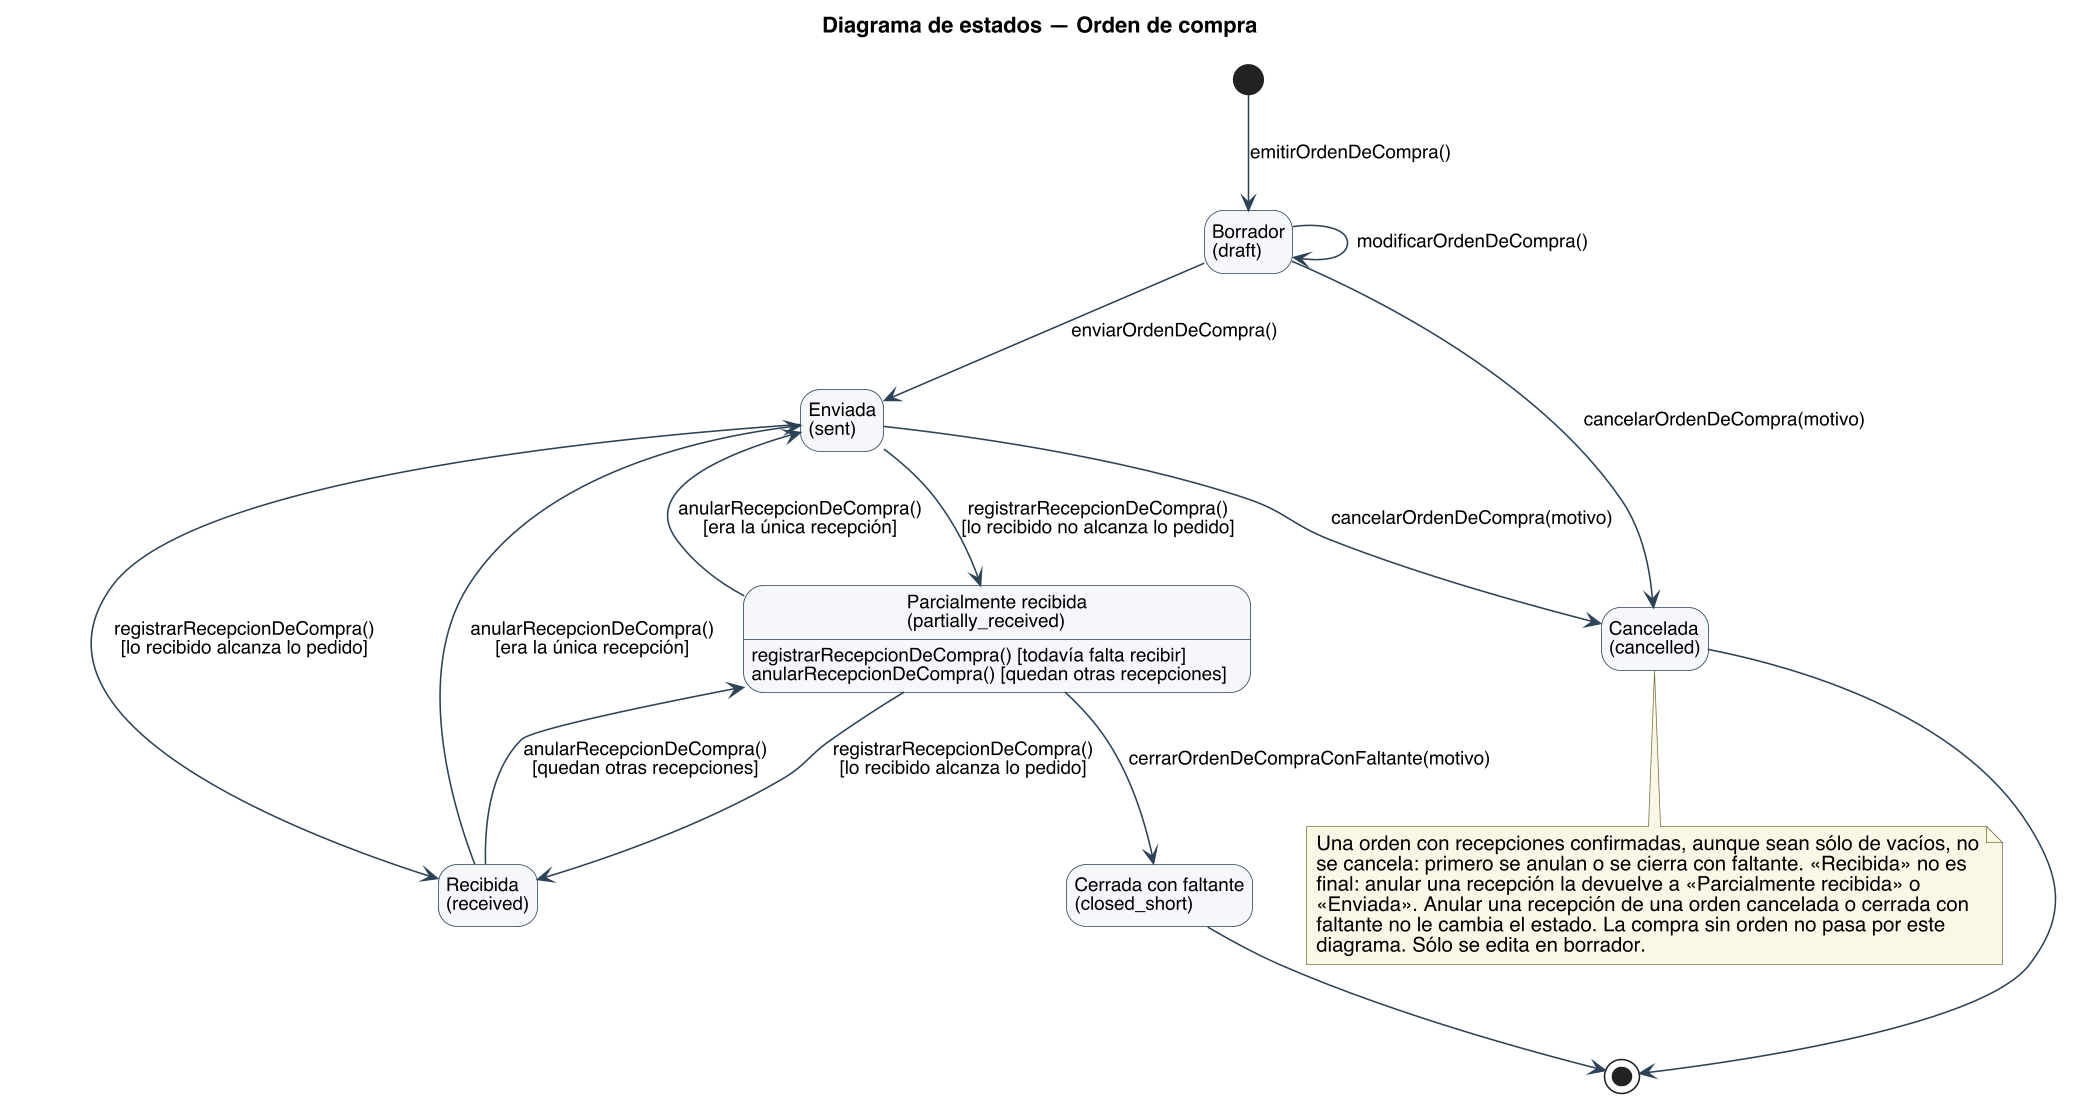

The diagram above was rendered by PlantUML. Its source (embedded in the PNG):
@startuml
title Diagrama de estados — Orden de compra
skinparam backgroundColor #FFFFFF
skinparam shadowing false
skinparam defaultFontName Helvetica
skinparam defaultFontSize 13
skinparam dpi 150
skinparam ArrowColor #2C4257
skinparam state {
  BorderColor #2C4257
  BackgroundColor #F4F7FA
  StartColor #2C4257
  EndColor #2C4257
  AttributeFontSize 12
}
skinparam ArrowFontSize 12
skinparam NoteBackgroundColor #FBF7E6
skinparam NoteBorderColor #7A7340
hide empty description
state "Borrador\n(draft)" as draft
state "Enviada\n(sent)" as sent
state "Parcialmente recibida\n(partially_received)" as partial
state "Recibida\n(received)" as received
state "Cerrada con faltante\n(closed_short)" as closedshort
state "Cancelada\n(cancelled)" as cancelled

[*] --> draft : emitirOrdenDeCompra()
draft --> draft : modificarOrdenDeCompra()
draft --> sent : enviarOrdenDeCompra()
draft --> cancelled : cancelarOrdenDeCompra(motivo)
sent --> cancelled : cancelarOrdenDeCompra(motivo)
sent --> partial : registrarRecepcionDeCompra()\n[lo recibido no alcanza lo pedido]
sent --> received : registrarRecepcionDeCompra()\n[lo recibido alcanza lo pedido]
partial : registrarRecepcionDeCompra() [todavía falta recibir]
partial : anularRecepcionDeCompra() [quedan otras recepciones]
partial --> received : registrarRecepcionDeCompra()\n[lo recibido alcanza lo pedido]
partial --> closedshort : cerrarOrdenDeCompraConFaltante(motivo)
received --> partial : anularRecepcionDeCompra()\n[quedan otras recepciones]
received --> sent : anularRecepcionDeCompra()\n[era la única recepción]
partial --> sent : anularRecepcionDeCompra()\n[era la única recepción]
cancelled --> [*]
closedshort --> [*]

note bottom of cancelled
  Una orden con recepciones confirmadas, aunque sean sólo de vacíos, no
  se cancela: primero se anulan o se cierra con faltante. «Recibida» no es
  final: anular una recepción la devuelve a «Parcialmente recibida» o
  «Enviada». Anular una recepción de una orden cancelada o cerrada con
  faltante no le cambia el estado. La compra sin orden no pasa por este
  diagrama. Sólo se edita en borrador.
end note
@enduml